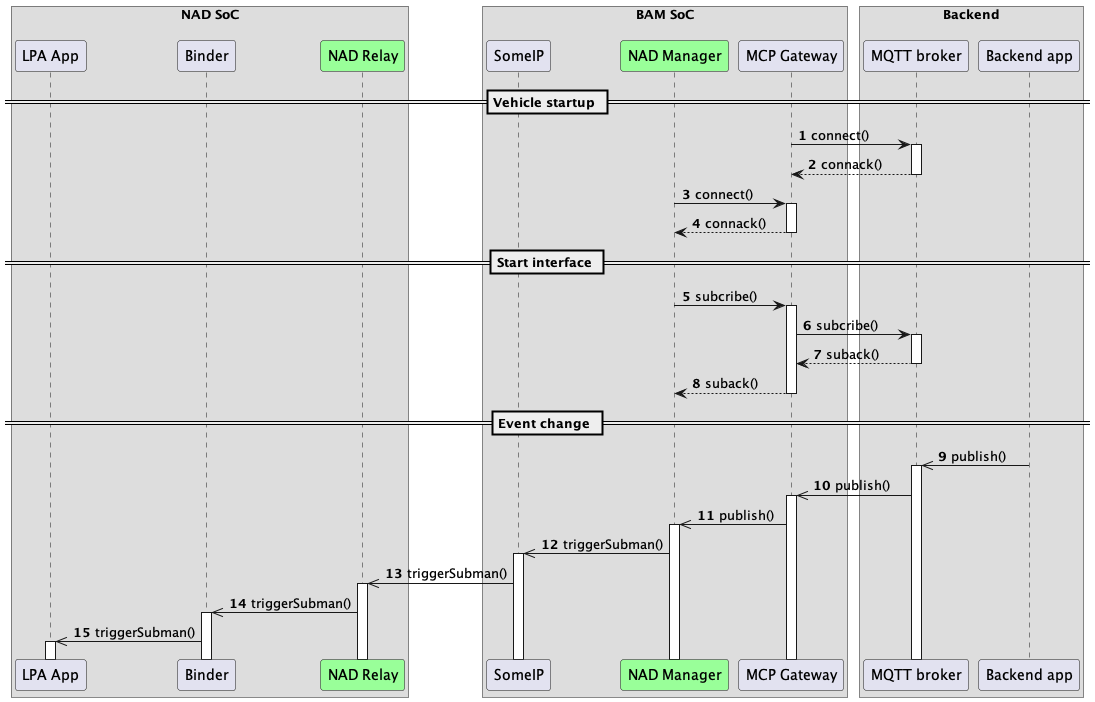

The diagram above was rendered by PlantUML. Its source (embedded in the PNG):
@startuml
!pragma teoz true
autonumber
autoactivate on
box "NAD SoC\n"

    participant "LPA App" as lpa
    participant "Binder" as bin 


    participant "NAD Relay" as lpa_pr #99FF99
  

end box

   

box "BAM SoC\n"
     participant "SomeIP" as sip 
    participant "NAD Manager" as nadm #99FF99
 
    participant "MCP Gateway" as gw
end box

box "Backend"
    participant "MQTT broker" as bro
    participant "Backend app" as backend
end box

== Vehicle startup ==

gw -> bro: connect()
bro --> gw: connack()

nadm -> gw: connect()
gw --> nadm: connack()

== Start interface ==
nadm -> gw: subcribe()
gw -> bro: subcribe()
bro --> gw: suback()
gw --> nadm: suback()

== Event change ==
backend ->> bro: publish()
bro ->> gw: publish()

gw ->> nadm: publish()


nadm ->> sip: triggerSubman()
sip ->> lpa_pr: triggerSubman()

lpa_pr ->> bin: triggerSubman()
bin ->> lpa: triggerSubman()

@enduml